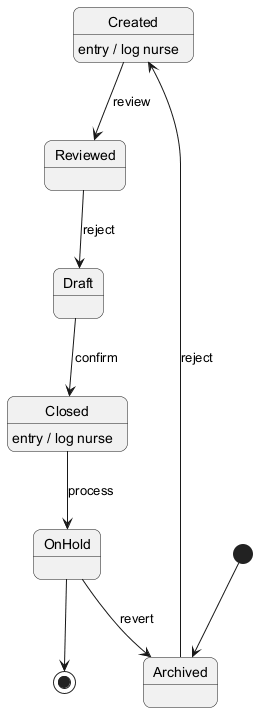

The diagram above was rendered by PlantUML. Its source (embedded in the PNG):
@startuml
skinparam backgroundColor #FFFFFF
skinparam roundCorner 15
[*] --> Archived
Archived --> Created : reject
Created --> Reviewed : review
Created : entry / log nurse
Reviewed --> Draft : reject
Draft --> Closed : confirm
Closed --> OnHold : process
Closed : entry / log nurse
OnHold --> Archived : revert
OnHold --> [*]
@enduml